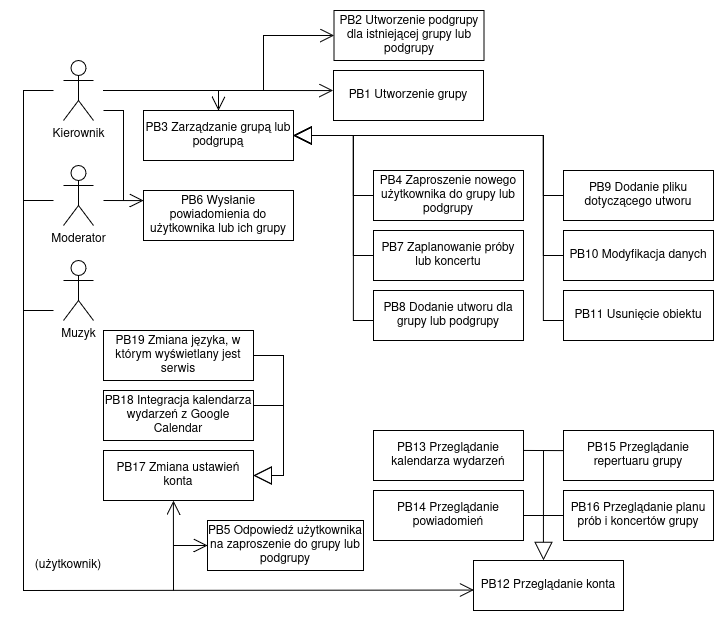

The diagram above was exported from draw.io. Its source (the exported page's mxGraphModel, read from the mxfile embedded in the PNG):
<mxGraphModel dx="1604" dy="795" grid="1" gridSize="10" guides="1" tooltips="1" connect="1" arrows="1" fold="1" page="1" pageScale="1" pageWidth="827" pageHeight="1169" math="0" shadow="0">
  <root>
    <mxCell id="0" />
    <mxCell id="1" parent="0" />
    <mxCell id="YTAk9-LQt8N72tjK4jAE-1" value="Kierownik" style="shape=umlActor;verticalLabelPosition=bottom;verticalAlign=top;html=1;outlineConnect=0;" parent="1" vertex="1">
      <mxGeometry x="120" y="100" width="30" height="60" as="geometry" />
    </mxCell>
    <mxCell id="YTAk9-LQt8N72tjK4jAE-2" value="Muzyk" style="shape=umlActor;verticalLabelPosition=bottom;verticalAlign=top;html=1;outlineConnect=0;" parent="1" vertex="1">
      <mxGeometry x="120" y="300" width="30" height="60" as="geometry" />
    </mxCell>
    <mxCell id="YTAk9-LQt8N72tjK4jAE-4" value="PB1 Utworzenie grupy" style="text;html=1;align=center;verticalAlign=middle;whiteSpace=wrap;rounded=0;strokeColor=default;" parent="1" vertex="1">
      <mxGeometry x="390" y="110" width="150" height="50" as="geometry" />
    </mxCell>
    <mxCell id="YTAk9-LQt8N72tjK4jAE-6" value="PB2 Utworzenie podgrupy dla istniejącej grupy lub podgrupy" style="text;html=1;align=center;verticalAlign=middle;whiteSpace=wrap;rounded=0;strokeColor=default;" parent="1" vertex="1">
      <mxGeometry x="390.5" y="50" width="150" height="50" as="geometry" />
    </mxCell>
    <mxCell id="YTAk9-LQt8N72tjK4jAE-7" value="PB3 Zarządzanie grupą lub podgrupą" style="text;html=1;align=center;verticalAlign=middle;whiteSpace=wrap;rounded=0;strokeColor=default;" parent="1" vertex="1">
      <mxGeometry x="200" y="150" width="150" height="50" as="geometry" />
    </mxCell>
    <mxCell id="YTAk9-LQt8N72tjK4jAE-8" value="PB4 Zaproszenie nowego użytkownika do grupy lub podgrupy" style="text;html=1;align=center;verticalAlign=middle;whiteSpace=wrap;rounded=0;strokeColor=default;" parent="1" vertex="1">
      <mxGeometry x="430" y="210" width="150" height="50" as="geometry" />
    </mxCell>
    <mxCell id="YTAk9-LQt8N72tjK4jAE-9" value="PB5 Odpowiedź użytkownika na zaproszenie do grupy lub podgrupy" style="text;html=1;align=center;verticalAlign=middle;whiteSpace=wrap;rounded=0;strokeColor=default;" parent="1" vertex="1">
      <mxGeometry x="264" y="560" width="156" height="50" as="geometry" />
    </mxCell>
    <mxCell id="YTAk9-LQt8N72tjK4jAE-11" value="PB6 Wysłanie powiadomienia do użytkownika lub ich grupy " style="text;html=1;align=center;verticalAlign=middle;whiteSpace=wrap;rounded=0;strokeColor=default;" parent="1" vertex="1">
      <mxGeometry x="200" y="230" width="150" height="50" as="geometry" />
    </mxCell>
    <mxCell id="YTAk9-LQt8N72tjK4jAE-12" value="PB7 Zaplanowanie próby lub koncertu" style="text;html=1;align=center;verticalAlign=middle;whiteSpace=wrap;rounded=0;strokeColor=default;" parent="1" vertex="1">
      <mxGeometry x="430" y="270" width="150" height="50" as="geometry" />
    </mxCell>
    <mxCell id="YTAk9-LQt8N72tjK4jAE-13" value="PB8 Dodanie utworu dla grupy lub podgrupy" style="text;html=1;align=center;verticalAlign=middle;whiteSpace=wrap;rounded=0;strokeColor=default;" parent="1" vertex="1">
      <mxGeometry x="430" y="330" width="150" height="50" as="geometry" />
    </mxCell>
    <mxCell id="YTAk9-LQt8N72tjK4jAE-14" value="PB9 Dodanie pliku dotyczącego utworu" style="text;html=1;align=center;verticalAlign=middle;whiteSpace=wrap;rounded=0;strokeColor=default;" parent="1" vertex="1">
      <mxGeometry x="620" y="210" width="150" height="50" as="geometry" />
    </mxCell>
    <mxCell id="YTAk9-LQt8N72tjK4jAE-15" value="PB10 Modyfikacja danych" style="text;html=1;align=center;verticalAlign=middle;whiteSpace=wrap;rounded=0;strokeColor=default;" parent="1" vertex="1">
      <mxGeometry x="620" y="270" width="150" height="50" as="geometry" />
    </mxCell>
    <mxCell id="YTAk9-LQt8N72tjK4jAE-16" value="PB11 Usunięcie obiektu" style="text;html=1;align=center;verticalAlign=middle;whiteSpace=wrap;rounded=0;strokeColor=default;" parent="1" vertex="1">
      <mxGeometry x="620" y="330" width="150" height="50" as="geometry" />
    </mxCell>
    <mxCell id="YTAk9-LQt8N72tjK4jAE-17" value="PB13 Przeglądanie kalendarza wydarzeń" style="text;html=1;align=center;verticalAlign=middle;whiteSpace=wrap;rounded=0;strokeColor=default;" parent="1" vertex="1">
      <mxGeometry x="430" y="470" width="150" height="50" as="geometry" />
    </mxCell>
    <mxCell id="YTAk9-LQt8N72tjK4jAE-18" value="PB14 Przeglądanie powiadomień" style="text;html=1;align=center;verticalAlign=middle;whiteSpace=wrap;rounded=0;strokeColor=default;" parent="1" vertex="1">
      <mxGeometry x="430" y="530" width="150" height="50" as="geometry" />
    </mxCell>
    <mxCell id="YTAk9-LQt8N72tjK4jAE-19" value="PB15 Przeglądanie repertuaru grupy" style="text;html=1;align=center;verticalAlign=middle;whiteSpace=wrap;rounded=0;strokeColor=default;" parent="1" vertex="1">
      <mxGeometry x="620" y="470" width="150" height="50" as="geometry" />
    </mxCell>
    <mxCell id="YTAk9-LQt8N72tjK4jAE-20" value="PB16 Przeglądanie planu prób i koncertów grupy" style="text;html=1;align=center;verticalAlign=middle;whiteSpace=wrap;rounded=0;strokeColor=default;" parent="1" vertex="1">
      <mxGeometry x="620" y="530" width="150" height="50" as="geometry" />
    </mxCell>
    <mxCell id="YTAk9-LQt8N72tjK4jAE-21" value="PB17 Zmiana ustawień konta" style="text;html=1;align=center;verticalAlign=middle;whiteSpace=wrap;rounded=0;strokeColor=default;" parent="1" vertex="1">
      <mxGeometry x="160" y="490" width="150" height="50" as="geometry" />
    </mxCell>
    <mxCell id="YTAk9-LQt8N72tjK4jAE-22" value="PB18 Integracja kalendarza wydarzeń z Google Calendar" style="text;html=1;align=center;verticalAlign=middle;whiteSpace=wrap;rounded=0;strokeColor=default;" parent="1" vertex="1">
      <mxGeometry x="160" y="430" width="150" height="50" as="geometry" />
    </mxCell>
    <mxCell id="YTAk9-LQt8N72tjK4jAE-29" value="" style="endArrow=block;endSize=16;endFill=0;html=1;rounded=0;entryX=1;entryY=0.5;entryDx=0;entryDy=0;" parent="1" target="YTAk9-LQt8N72tjK4jAE-7" edge="1">
      <mxGeometry width="160" relative="1" as="geometry">
        <mxPoint x="620" y="360" as="sourcePoint" />
        <mxPoint x="440" y="170" as="targetPoint" />
        <Array as="points">
          <mxPoint x="600" y="360" />
          <mxPoint x="600" y="175" />
        </Array>
      </mxGeometry>
    </mxCell>
    <mxCell id="YTAk9-LQt8N72tjK4jAE-35" value="" style="endArrow=block;endSize=16;endFill=0;html=1;rounded=0;entryX=1;entryY=0.5;entryDx=0;entryDy=0;" parent="1" target="YTAk9-LQt8N72tjK4jAE-7" edge="1">
      <mxGeometry width="160" relative="1" as="geometry">
        <mxPoint x="430" y="360" as="sourcePoint" />
        <mxPoint x="250" y="170" as="targetPoint" />
        <Array as="points">
          <mxPoint x="410" y="360" />
          <mxPoint x="410" y="175" />
        </Array>
      </mxGeometry>
    </mxCell>
    <mxCell id="YTAk9-LQt8N72tjK4jAE-36" value="" style="endArrow=block;endSize=16;endFill=0;html=1;rounded=0;entryX=1;entryY=0.5;entryDx=0;entryDy=0;" parent="1" target="YTAk9-LQt8N72tjK4jAE-7" edge="1">
      <mxGeometry width="160" relative="1" as="geometry">
        <mxPoint x="620" y="295" as="sourcePoint" />
        <mxPoint x="350" y="110" as="targetPoint" />
        <Array as="points">
          <mxPoint x="600" y="295" />
          <mxPoint x="600" y="175" />
        </Array>
      </mxGeometry>
    </mxCell>
    <mxCell id="YTAk9-LQt8N72tjK4jAE-37" value="" style="endArrow=block;endSize=16;endFill=0;html=1;rounded=0;" parent="1" edge="1">
      <mxGeometry width="160" relative="1" as="geometry">
        <mxPoint x="620" y="235" as="sourcePoint" />
        <mxPoint x="350" y="175" as="targetPoint" />
        <Array as="points">
          <mxPoint x="600" y="235" />
          <mxPoint x="600" y="175" />
        </Array>
      </mxGeometry>
    </mxCell>
    <mxCell id="YTAk9-LQt8N72tjK4jAE-38" value="" style="endArrow=block;endSize=16;endFill=0;html=1;rounded=0;entryX=1;entryY=0.5;entryDx=0;entryDy=0;" parent="1" target="YTAk9-LQt8N72tjK4jAE-7" edge="1">
      <mxGeometry width="160" relative="1" as="geometry">
        <mxPoint x="430" y="295" as="sourcePoint" />
        <mxPoint x="160" y="110" as="targetPoint" />
        <Array as="points">
          <mxPoint x="410" y="295" />
          <mxPoint x="410" y="175" />
        </Array>
      </mxGeometry>
    </mxCell>
    <mxCell id="YTAk9-LQt8N72tjK4jAE-39" value="" style="endArrow=block;endSize=16;endFill=0;html=1;rounded=0;entryX=1;entryY=0.5;entryDx=0;entryDy=0;" parent="1" target="YTAk9-LQt8N72tjK4jAE-7" edge="1">
      <mxGeometry width="160" relative="1" as="geometry">
        <mxPoint x="430" y="235" as="sourcePoint" />
        <mxPoint x="360" y="180" as="targetPoint" />
        <Array as="points">
          <mxPoint x="410" y="235" />
          <mxPoint x="410" y="175" />
        </Array>
      </mxGeometry>
    </mxCell>
    <mxCell id="YTAk9-LQt8N72tjK4jAE-48" value="" style="endArrow=open;endFill=1;endSize=12;html=1;rounded=0;entryX=0.5;entryY=0;entryDx=0;entryDy=0;" parent="1" target="YTAk9-LQt8N72tjK4jAE-7" edge="1">
      <mxGeometry width="160" relative="1" as="geometry">
        <mxPoint x="160" y="130" as="sourcePoint" />
        <mxPoint x="275" y="110" as="targetPoint" />
        <Array as="points">
          <mxPoint x="275" y="130" />
        </Array>
      </mxGeometry>
    </mxCell>
    <mxCell id="YTAk9-LQt8N72tjK4jAE-52" value="" style="endArrow=open;endFill=1;endSize=12;html=1;rounded=0;entryX=0;entryY=0.5;entryDx=0;entryDy=0;" parent="1" target="YTAk9-LQt8N72tjK4jAE-9" edge="1">
      <mxGeometry width="160" relative="1" as="geometry">
        <mxPoint x="230" y="585" as="sourcePoint" />
        <mxPoint x="260" y="380" as="targetPoint" />
      </mxGeometry>
    </mxCell>
    <mxCell id="YTAk9-LQt8N72tjK4jAE-53" value="" style="endArrow=none;html=1;rounded=0;" parent="1" edge="1">
      <mxGeometry width="50" height="50" relative="1" as="geometry">
        <mxPoint x="110" y="350" as="sourcePoint" />
        <mxPoint x="80" y="350" as="targetPoint" />
      </mxGeometry>
    </mxCell>
    <mxCell id="YTAk9-LQt8N72tjK4jAE-60" value="" style="endArrow=block;endSize=16;endFill=0;html=1;rounded=0;entryX=1;entryY=0.5;entryDx=0;entryDy=0;exitX=1;exitY=0.5;exitDx=0;exitDy=0;" parent="1" target="YTAk9-LQt8N72tjK4jAE-21" edge="1">
      <mxGeometry width="160" relative="1" as="geometry">
        <mxPoint x="310" y="445" as="sourcePoint" />
        <mxPoint x="310" y="565" as="targetPoint" />
        <Array as="points">
          <mxPoint x="340" y="445" />
          <mxPoint x="340" y="515" />
        </Array>
      </mxGeometry>
    </mxCell>
    <mxCell id="YTAk9-LQt8N72tjK4jAE-62" value="" style="endArrow=open;endFill=1;endSize=12;html=1;rounded=0;entryX=0.466;entryY=1.005;entryDx=0;entryDy=0;entryPerimeter=0;" parent="1" target="YTAk9-LQt8N72tjK4jAE-21" edge="1">
      <mxGeometry width="160" relative="1" as="geometry">
        <mxPoint x="230" y="630" as="sourcePoint" />
        <mxPoint x="230" y="550" as="targetPoint" />
      </mxGeometry>
    </mxCell>
    <mxCell id="9UnaEEfQ-T7NYA0m3JQP-1" value="PB12 Przeglądanie konta" style="text;html=1;align=center;verticalAlign=middle;whiteSpace=wrap;rounded=0;strokeColor=default;" parent="1" vertex="1">
      <mxGeometry x="530" y="600" width="150" height="50" as="geometry" />
    </mxCell>
    <mxCell id="9UnaEEfQ-T7NYA0m3JQP-2" value="(użytkownik)" style="text;html=1;align=center;verticalAlign=middle;whiteSpace=wrap;rounded=0;" parent="1" vertex="1">
      <mxGeometry x="90" y="590" width="70" height="30" as="geometry" />
    </mxCell>
    <mxCell id="9UnaEEfQ-T7NYA0m3JQP-3" value="" style="endArrow=open;endFill=1;endSize=12;html=1;rounded=0;entryX=0.002;entryY=0.591;entryDx=0;entryDy=0;entryPerimeter=0;" parent="1" target="9UnaEEfQ-T7NYA0m3JQP-1" edge="1">
      <mxGeometry width="160" relative="1" as="geometry">
        <mxPoint x="110" y="130" as="sourcePoint" />
        <mxPoint x="530" y="560" as="targetPoint" />
        <Array as="points">
          <mxPoint x="80" y="130" />
          <mxPoint x="80" y="630" />
        </Array>
      </mxGeometry>
    </mxCell>
    <mxCell id="9UnaEEfQ-T7NYA0m3JQP-4" value="" style="endArrow=block;endSize=16;endFill=0;html=1;rounded=0;entryX=0.466;entryY=-0.004;entryDx=0;entryDy=0;entryPerimeter=0;" parent="1" target="9UnaEEfQ-T7NYA0m3JQP-1" edge="1">
      <mxGeometry width="160" relative="1" as="geometry">
        <mxPoint x="600" y="490" as="sourcePoint" />
        <mxPoint x="604.8" y="600" as="targetPoint" />
      </mxGeometry>
    </mxCell>
    <mxCell id="9UnaEEfQ-T7NYA0m3JQP-5" value="" style="endArrow=none;html=1;rounded=0;entryX=0;entryY=0.5;entryDx=0;entryDy=0;exitX=1;exitY=0.5;exitDx=0;exitDy=0;" parent="1" source="YTAk9-LQt8N72tjK4jAE-18" target="YTAk9-LQt8N72tjK4jAE-20" edge="1">
      <mxGeometry width="50" height="50" relative="1" as="geometry">
        <mxPoint x="540" y="600" as="sourcePoint" />
        <mxPoint x="590" y="550" as="targetPoint" />
      </mxGeometry>
    </mxCell>
    <mxCell id="9UnaEEfQ-T7NYA0m3JQP-6" value="" style="endArrow=none;html=1;rounded=0;entryX=-0.003;entryY=0.402;entryDx=0;entryDy=0;exitX=0.998;exitY=0.399;exitDx=0;exitDy=0;entryPerimeter=0;exitPerimeter=0;" parent="1" source="YTAk9-LQt8N72tjK4jAE-17" target="YTAk9-LQt8N72tjK4jAE-19" edge="1">
      <mxGeometry width="50" height="50" relative="1" as="geometry">
        <mxPoint x="540" y="600" as="sourcePoint" />
        <mxPoint x="590" y="550" as="targetPoint" />
      </mxGeometry>
    </mxCell>
    <mxCell id="YTAk9-LQt8N72tjK4jAE-23" value="PB19 Zmiana języka, w którym wyświetlany jest serwis" style="text;html=1;align=center;verticalAlign=middle;whiteSpace=wrap;rounded=0;strokeColor=default;" parent="1" vertex="1">
      <mxGeometry x="160" y="370" width="150" height="50" as="geometry" />
    </mxCell>
    <mxCell id="ttsIS9iekYBvB8s5X2fF-6" value="Moderator" style="shape=umlActor;verticalLabelPosition=bottom;verticalAlign=top;html=1;outlineConnect=0;" parent="1" vertex="1">
      <mxGeometry x="120" y="205" width="30" height="60" as="geometry" />
    </mxCell>
    <mxCell id="ttsIS9iekYBvB8s5X2fF-8" value="" style="endArrow=none;html=1;rounded=0;" parent="1" edge="1">
      <mxGeometry width="50" height="50" relative="1" as="geometry">
        <mxPoint x="80" y="240" as="sourcePoint" />
        <mxPoint x="110" y="240" as="targetPoint" />
      </mxGeometry>
    </mxCell>
    <mxCell id="ttsIS9iekYBvB8s5X2fF-10" value="" style="endArrow=open;endFill=1;endSize=12;html=1;rounded=0;entryX=0.001;entryY=0.202;entryDx=0;entryDy=0;entryPerimeter=0;" parent="1" target="YTAk9-LQt8N72tjK4jAE-11" edge="1">
      <mxGeometry width="160" relative="1" as="geometry">
        <mxPoint x="160" y="240" as="sourcePoint" />
        <mxPoint x="260" y="330" as="targetPoint" />
      </mxGeometry>
    </mxCell>
    <mxCell id="ttsIS9iekYBvB8s5X2fF-11" value="" style="endArrow=none;html=1;rounded=0;" parent="1" edge="1">
      <mxGeometry width="50" height="50" relative="1" as="geometry">
        <mxPoint x="180" y="240" as="sourcePoint" />
        <mxPoint x="160" y="150" as="targetPoint" />
        <Array as="points">
          <mxPoint x="180" y="150" />
        </Array>
      </mxGeometry>
    </mxCell>
    <mxCell id="ZIxn5-Gtsm_b_ZhFhu9--1" value="" style="endArrow=open;endFill=1;endSize=12;html=1;rounded=0;entryX=0;entryY=0.5;entryDx=0;entryDy=0;" parent="1" target="YTAk9-LQt8N72tjK4jAE-6" edge="1">
      <mxGeometry width="160" relative="1" as="geometry">
        <mxPoint x="270" y="130" as="sourcePoint" />
        <mxPoint x="320" y="40" as="targetPoint" />
        <Array as="points">
          <mxPoint x="320" y="130" />
          <mxPoint x="320" y="75" />
        </Array>
      </mxGeometry>
    </mxCell>
    <mxCell id="ZIxn5-Gtsm_b_ZhFhu9--2" value="" style="endArrow=open;endFill=1;endSize=12;html=1;rounded=0;entryX=-0.003;entryY=0.401;entryDx=0;entryDy=0;entryPerimeter=0;" parent="1" target="YTAk9-LQt8N72tjK4jAE-4" edge="1">
      <mxGeometry width="160" relative="1" as="geometry">
        <mxPoint x="270" y="130" as="sourcePoint" />
        <mxPoint x="310" y="40" as="targetPoint" />
        <Array as="points">
          <mxPoint x="320" y="130" />
        </Array>
      </mxGeometry>
    </mxCell>
    <mxCell id="ZIxn5-Gtsm_b_ZhFhu9--5" value="" style="endArrow=block;endSize=16;endFill=0;html=1;rounded=0;entryX=1;entryY=0.5;entryDx=0;entryDy=0;exitX=1;exitY=0.5;exitDx=0;exitDy=0;" parent="1" source="YTAk9-LQt8N72tjK4jAE-23" target="YTAk9-LQt8N72tjK4jAE-21" edge="1">
      <mxGeometry width="160" relative="1" as="geometry">
        <mxPoint x="320" y="430" as="sourcePoint" />
        <mxPoint x="320" y="500" as="targetPoint" />
        <Array as="points">
          <mxPoint x="340" y="395" />
          <mxPoint x="340" y="515" />
        </Array>
      </mxGeometry>
    </mxCell>
  </root>
</mxGraphModel>